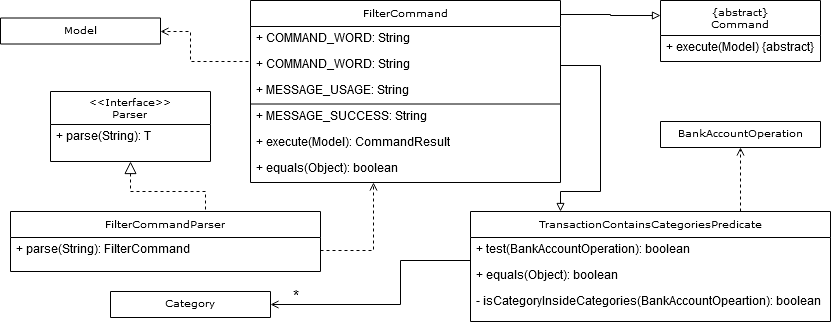

The diagram above was exported from draw.io. Its source (the exported page's mxGraphModel, read from the mxfile embedded in the PNG):
<mxGraphModel dx="1408" dy="777" grid="1" gridSize="10" guides="1" tooltips="1" connect="1" arrows="1" fold="1" page="1" pageScale="1" pageWidth="850" pageHeight="1100" background="#ffffff" math="0" shadow="0">
  <root>
    <mxCell id="0" />
    <mxCell id="1" parent="0" />
    <mxCell id="17acba5748e5396b-20" value="&lt;div&gt;{abstract}&lt;/div&gt;&lt;div&gt;Command&lt;br&gt;&lt;/div&gt;" style="swimlane;html=1;fontStyle=0;childLayout=stackLayout;horizontal=1;startSize=35;fillColor=none;horizontalStack=0;resizeParent=1;resizeLast=0;collapsible=1;marginBottom=0;swimlaneFillColor=#ffffff;rounded=0;shadow=0;comic=0;labelBackgroundColor=none;strokeColor=#000000;strokeWidth=1;fontFamily=Verdana;fontSize=10;fontColor=#000000;align=center;" parent="1" vertex="1">
      <mxGeometry x="670" y="19" width="160" height="61" as="geometry" />
    </mxCell>
    <mxCell id="17acba5748e5396b-21" value="+ execute(Model) {abstract}" style="text;html=1;strokeColor=none;fillColor=none;align=left;verticalAlign=top;spacingLeft=4;spacingRight=4;whiteSpace=wrap;overflow=hidden;rotatable=0;points=[[0,0.5],[1,0.5]];portConstraint=eastwest;" parent="17acba5748e5396b-20" vertex="1">
      <mxGeometry y="35" width="160" height="26" as="geometry" />
    </mxCell>
    <mxCell id="agF19Q97TT7uGrAGjlOs-1" style="edgeStyle=orthogonalEdgeStyle;rounded=0;orthogonalLoop=1;jettySize=auto;html=1;exitX=1;exitY=0.077;exitDx=0;exitDy=0;entryX=0;entryY=0.25;entryDx=0;entryDy=0;endArrow=block;endFill=0;exitPerimeter=0;" edge="1" parent="1" source="17acba5748e5396b-30" target="17acba5748e5396b-20">
      <mxGeometry relative="1" as="geometry" />
    </mxCell>
    <mxCell id="17acba5748e5396b-30" value="FilterCommand" style="swimlane;html=1;fontStyle=0;childLayout=stackLayout;horizontal=1;startSize=26;fillColor=none;horizontalStack=0;resizeParent=1;resizeLast=0;collapsible=1;marginBottom=0;swimlaneFillColor=#ffffff;rounded=0;shadow=0;comic=0;labelBackgroundColor=none;strokeColor=#000000;strokeWidth=1;fontFamily=Verdana;fontSize=10;fontColor=#000000;align=center;" parent="1" vertex="1">
      <mxGeometry x="260" y="19" width="310" height="182" as="geometry" />
    </mxCell>
    <mxCell id="agF19Q97TT7uGrAGjlOs-40" value="+ COMMAND_WORD: String" style="text;html=1;strokeColor=none;fillColor=none;align=left;verticalAlign=top;spacingLeft=4;spacingRight=4;whiteSpace=wrap;overflow=hidden;rotatable=0;points=[[0,0.5],[1,0.5]];portConstraint=eastwest;" vertex="1" parent="17acba5748e5396b-30">
      <mxGeometry y="26" width="310" height="26" as="geometry" />
    </mxCell>
    <mxCell id="17acba5748e5396b-31" value="+ COMMAND_WORD: String" style="text;html=1;strokeColor=none;fillColor=none;align=left;verticalAlign=top;spacingLeft=4;spacingRight=4;whiteSpace=wrap;overflow=hidden;rotatable=0;points=[[0,0.5],[1,0.5]];portConstraint=eastwest;" parent="17acba5748e5396b-30" vertex="1">
      <mxGeometry y="52" width="310" height="26" as="geometry" />
    </mxCell>
    <mxCell id="17acba5748e5396b-32" value="+ MESSAGE_USAGE: String" style="text;html=1;strokeColor=none;fillColor=none;align=left;verticalAlign=top;spacingLeft=4;spacingRight=4;whiteSpace=wrap;overflow=hidden;rotatable=0;points=[[0,0.5],[1,0.5]];portConstraint=eastwest;" parent="17acba5748e5396b-30" vertex="1">
      <mxGeometry y="78" width="310" height="26" as="geometry" />
    </mxCell>
    <mxCell id="17acba5748e5396b-33" value="+ MESSAGE_SUCCESS: String" style="text;html=1;strokeColor=none;fillColor=none;align=left;verticalAlign=top;spacingLeft=4;spacingRight=4;whiteSpace=wrap;overflow=hidden;rotatable=0;points=[[0,0.5],[1,0.5]];portConstraint=eastwest;" parent="17acba5748e5396b-30" vertex="1">
      <mxGeometry y="104" width="310" height="26" as="geometry" />
    </mxCell>
    <mxCell id="agF19Q97TT7uGrAGjlOs-9" value="" style="endArrow=none;html=1;" edge="1" parent="17acba5748e5396b-30">
      <mxGeometry width="50" height="50" relative="1" as="geometry">
        <mxPoint y="103.5" as="sourcePoint" />
        <mxPoint x="310" y="103.5" as="targetPoint" />
      </mxGeometry>
    </mxCell>
    <mxCell id="agF19Q97TT7uGrAGjlOs-10" value="+ execute(Model): CommandResult" style="text;html=1;strokeColor=none;fillColor=none;align=left;verticalAlign=top;spacingLeft=4;spacingRight=4;whiteSpace=wrap;overflow=hidden;rotatable=0;points=[[0,0.5],[1,0.5]];portConstraint=eastwest;" vertex="1" parent="17acba5748e5396b-30">
      <mxGeometry y="130" width="310" height="26" as="geometry" />
    </mxCell>
    <mxCell id="agF19Q97TT7uGrAGjlOs-11" value="+ equals(Object): boolean" style="text;html=1;strokeColor=none;fillColor=none;align=left;verticalAlign=top;spacingLeft=4;spacingRight=4;whiteSpace=wrap;overflow=hidden;rotatable=0;points=[[0,0.5],[1,0.5]];portConstraint=eastwest;" vertex="1" parent="17acba5748e5396b-30">
      <mxGeometry y="156" width="310" height="26" as="geometry" />
    </mxCell>
    <mxCell id="agF19Q97TT7uGrAGjlOs-12" value="&lt;div&gt;&amp;lt;&amp;lt;Interface&amp;gt;&amp;gt;&lt;/div&gt;&lt;div&gt;Parser&lt;br&gt;&lt;/div&gt;" style="swimlane;html=1;fontStyle=0;childLayout=stackLayout;horizontal=1;startSize=33;fillColor=none;horizontalStack=0;resizeParent=1;resizeLast=0;collapsible=1;marginBottom=0;swimlaneFillColor=#ffffff;rounded=0;shadow=0;comic=0;labelBackgroundColor=none;strokeColor=#000000;strokeWidth=1;fontFamily=Verdana;fontSize=10;fontColor=#000000;align=center;" vertex="1" parent="1">
      <mxGeometry x="60" y="110" width="160" height="70" as="geometry" />
    </mxCell>
    <mxCell id="agF19Q97TT7uGrAGjlOs-13" value="+ parse(String): T" style="text;html=1;strokeColor=none;fillColor=none;align=left;verticalAlign=top;spacingLeft=4;spacingRight=4;whiteSpace=wrap;overflow=hidden;rotatable=0;points=[[0,0.5],[1,0.5]];portConstraint=eastwest;" vertex="1" parent="agF19Q97TT7uGrAGjlOs-12">
      <mxGeometry y="33" width="160" height="26" as="geometry" />
    </mxCell>
    <mxCell id="agF19Q97TT7uGrAGjlOs-14" value="FilterCommandParser" style="swimlane;html=1;fontStyle=0;childLayout=stackLayout;horizontal=1;startSize=26;fillColor=none;horizontalStack=0;resizeParent=1;resizeLast=0;collapsible=1;marginBottom=0;swimlaneFillColor=#ffffff;rounded=0;shadow=0;comic=0;labelBackgroundColor=none;strokeColor=#000000;strokeWidth=1;fontFamily=Verdana;fontSize=10;fontColor=#000000;align=center;" vertex="1" parent="1">
      <mxGeometry x="20" y="230" width="310" height="60" as="geometry" />
    </mxCell>
    <mxCell id="agF19Q97TT7uGrAGjlOs-21" value="+ parse(String): FilterCommand" style="text;html=1;strokeColor=none;fillColor=none;align=left;verticalAlign=top;spacingLeft=4;spacingRight=4;whiteSpace=wrap;overflow=hidden;rotatable=0;points=[[0,0.5],[1,0.5]];portConstraint=eastwest;" vertex="1" parent="agF19Q97TT7uGrAGjlOs-14">
      <mxGeometry y="26" width="310" height="26" as="geometry" />
    </mxCell>
    <mxCell id="agF19Q97TT7uGrAGjlOs-23" style="edgeStyle=orthogonalEdgeStyle;rounded=0;html=1;dashed=1;labelBackgroundColor=none;startFill=0;endArrow=block;endFill=0;endSize=10;fontFamily=Verdana;fontSize=10;exitX=0.5;exitY=0;exitDx=0;exitDy=0;entryX=0.5;entryY=1;entryDx=0;entryDy=0;" edge="1" parent="1" source="agF19Q97TT7uGrAGjlOs-14" target="agF19Q97TT7uGrAGjlOs-12">
      <mxGeometry relative="1" as="geometry">
        <Array as="points">
          <mxPoint x="215" y="210" />
          <mxPoint x="140" y="210" />
        </Array>
        <mxPoint x="260" y="226" as="sourcePoint" />
        <mxPoint x="390" y="196" as="targetPoint" />
      </mxGeometry>
    </mxCell>
    <mxCell id="agF19Q97TT7uGrAGjlOs-24" value="TransactionContainsCategoriesPredicate" style="swimlane;html=1;fontStyle=0;childLayout=stackLayout;horizontal=1;startSize=26;fillColor=none;horizontalStack=0;resizeParent=1;resizeLast=0;collapsible=1;marginBottom=0;swimlaneFillColor=#ffffff;rounded=0;shadow=0;comic=0;labelBackgroundColor=none;strokeColor=#000000;strokeWidth=1;fontFamily=Verdana;fontSize=10;fontColor=#000000;align=center;" vertex="1" parent="1">
      <mxGeometry x="480" y="230" width="360" height="110" as="geometry" />
    </mxCell>
    <mxCell id="agF19Q97TT7uGrAGjlOs-30" value="+ test(BankAccountOperation): boolean" style="text;html=1;strokeColor=none;fillColor=none;align=left;verticalAlign=top;spacingLeft=4;spacingRight=4;whiteSpace=wrap;overflow=hidden;rotatable=0;points=[[0,0.5],[1,0.5]];portConstraint=eastwest;" vertex="1" parent="agF19Q97TT7uGrAGjlOs-24">
      <mxGeometry y="26" width="360" height="26" as="geometry" />
    </mxCell>
    <mxCell id="agF19Q97TT7uGrAGjlOs-32" value="+ equals(Object): boolean" style="text;html=1;strokeColor=none;fillColor=none;align=left;verticalAlign=top;spacingLeft=4;spacingRight=4;whiteSpace=wrap;overflow=hidden;rotatable=0;points=[[0,0.5],[1,0.5]];portConstraint=eastwest;" vertex="1" parent="agF19Q97TT7uGrAGjlOs-24">
      <mxGeometry y="52" width="360" height="26" as="geometry" />
    </mxCell>
    <mxCell id="agF19Q97TT7uGrAGjlOs-31" value="- isCategoryInsideCategories(BankAccountOpeartion): boolean" style="text;html=1;strokeColor=none;fillColor=none;align=left;verticalAlign=top;spacingLeft=4;spacingRight=4;whiteSpace=wrap;overflow=hidden;rotatable=0;points=[[0,0.5],[1,0.5]];portConstraint=eastwest;" vertex="1" parent="agF19Q97TT7uGrAGjlOs-24">
      <mxGeometry y="78" width="360" height="26" as="geometry" />
    </mxCell>
    <mxCell id="agF19Q97TT7uGrAGjlOs-33" value="Category" style="swimlane;html=1;fontStyle=0;childLayout=stackLayout;horizontal=1;startSize=26;fillColor=none;horizontalStack=0;resizeParent=1;resizeLast=0;collapsible=1;marginBottom=0;swimlaneFillColor=#ffffff;rounded=0;shadow=0;comic=0;labelBackgroundColor=none;strokeColor=#000000;strokeWidth=1;fontFamily=Verdana;fontSize=10;fontColor=#000000;align=center;" vertex="1" parent="1">
      <mxGeometry x="120" y="310" width="160" height="26" as="geometry" />
    </mxCell>
    <mxCell id="agF19Q97TT7uGrAGjlOs-36" style="edgeStyle=orthogonalEdgeStyle;rounded=0;orthogonalLoop=1;jettySize=auto;html=1;entryX=1;entryY=0.5;entryDx=0;entryDy=0;endArrow=open;endFill=0;" edge="1" parent="1" source="agF19Q97TT7uGrAGjlOs-24" target="agF19Q97TT7uGrAGjlOs-33">
      <mxGeometry relative="1" as="geometry">
        <mxPoint x="400" y="371" as="sourcePoint" />
        <mxPoint x="340" y="340" as="targetPoint" />
        <Array as="points">
          <mxPoint x="410" y="279" />
          <mxPoint x="410" y="323" />
        </Array>
      </mxGeometry>
    </mxCell>
    <mxCell id="agF19Q97TT7uGrAGjlOs-37" value="*" style="text;html=1;strokeColor=none;fillColor=none;align=center;verticalAlign=middle;whiteSpace=wrap;rounded=0;fontSize=15;" vertex="1" parent="1">
      <mxGeometry x="290" y="310" width="30" height="10" as="geometry" />
    </mxCell>
    <mxCell id="agF19Q97TT7uGrAGjlOs-38" style="edgeStyle=orthogonalEdgeStyle;rounded=0;orthogonalLoop=1;jettySize=auto;html=1;entryX=0.25;entryY=0;entryDx=0;entryDy=0;endArrow=block;endFill=0;exitX=1;exitY=0.5;exitDx=0;exitDy=0;" edge="1" parent="1" source="17acba5748e5396b-32" target="agF19Q97TT7uGrAGjlOs-24">
      <mxGeometry relative="1" as="geometry">
        <mxPoint x="650" y="150" as="sourcePoint" />
        <mxPoint x="430" y="150" as="targetPoint" />
        <Array as="points">
          <mxPoint x="570" y="84" />
          <mxPoint x="610" y="84" />
          <mxPoint x="610" y="210" />
          <mxPoint x="570" y="210" />
        </Array>
      </mxGeometry>
    </mxCell>
    <mxCell id="agF19Q97TT7uGrAGjlOs-39" style="edgeStyle=orthogonalEdgeStyle;rounded=0;orthogonalLoop=1;jettySize=auto;html=1;exitX=1;exitY=0.5;exitDx=0;exitDy=0;endArrow=open;endFill=0;fontSize=15;entryX=0.397;entryY=1;entryDx=0;entryDy=0;entryPerimeter=0;dashed=1;" edge="1" parent="1" source="agF19Q97TT7uGrAGjlOs-21" target="agF19Q97TT7uGrAGjlOs-11">
      <mxGeometry relative="1" as="geometry">
        <mxPoint x="400" y="110" as="targetPoint" />
      </mxGeometry>
    </mxCell>
    <mxCell id="agF19Q97TT7uGrAGjlOs-41" value="BankAccountOperation" style="swimlane;html=1;fontStyle=0;childLayout=stackLayout;horizontal=1;startSize=26;fillColor=none;horizontalStack=0;resizeParent=1;resizeLast=0;collapsible=1;marginBottom=0;swimlaneFillColor=#ffffff;rounded=0;shadow=0;comic=0;labelBackgroundColor=none;strokeColor=#000000;strokeWidth=1;fontFamily=Verdana;fontSize=10;fontColor=#000000;align=center;" vertex="1" parent="1">
      <mxGeometry x="670" y="140" width="160" height="26" as="geometry" />
    </mxCell>
    <mxCell id="agF19Q97TT7uGrAGjlOs-42" style="edgeStyle=orthogonalEdgeStyle;rounded=0;orthogonalLoop=1;jettySize=auto;html=1;exitX=0.75;exitY=0;exitDx=0;exitDy=0;endArrow=open;endFill=0;fontSize=15;dashed=1;" edge="1" parent="1" source="agF19Q97TT7uGrAGjlOs-24">
      <mxGeometry relative="1" as="geometry">
        <mxPoint x="750" y="166" as="targetPoint" />
        <mxPoint x="670" y="423" as="sourcePoint" />
        <Array as="points">
          <mxPoint x="750" y="190" />
          <mxPoint x="750" y="190" />
        </Array>
      </mxGeometry>
    </mxCell>
    <mxCell id="agF19Q97TT7uGrAGjlOs-43" value="Model" style="swimlane;html=1;fontStyle=0;childLayout=stackLayout;horizontal=1;startSize=26;fillColor=none;horizontalStack=0;resizeParent=1;resizeLast=0;collapsible=1;marginBottom=0;swimlaneFillColor=#ffffff;rounded=0;shadow=0;comic=0;labelBackgroundColor=none;strokeColor=#000000;strokeWidth=1;fontFamily=Verdana;fontSize=10;fontColor=#000000;align=center;" vertex="1" parent="1">
      <mxGeometry x="10" y="36.5" width="160" height="26" as="geometry" />
    </mxCell>
    <mxCell id="agF19Q97TT7uGrAGjlOs-44" style="edgeStyle=orthogonalEdgeStyle;rounded=0;orthogonalLoop=1;jettySize=auto;html=1;endArrow=open;endFill=0;fontSize=15;dashed=1;entryX=1;entryY=0.5;entryDx=0;entryDy=0;exitX=0;exitY=0.5;exitDx=0;exitDy=0;" edge="1" parent="1" source="17acba5748e5396b-31" target="agF19Q97TT7uGrAGjlOs-43">
      <mxGeometry relative="1" as="geometry">
        <mxPoint x="160" y="49" as="targetPoint" />
        <mxPoint x="240" y="80" as="sourcePoint" />
        <Array as="points">
          <mxPoint x="260" y="80" />
          <mxPoint x="200" y="80" />
          <mxPoint x="200" y="50" />
        </Array>
      </mxGeometry>
    </mxCell>
  </root>
</mxGraphModel>